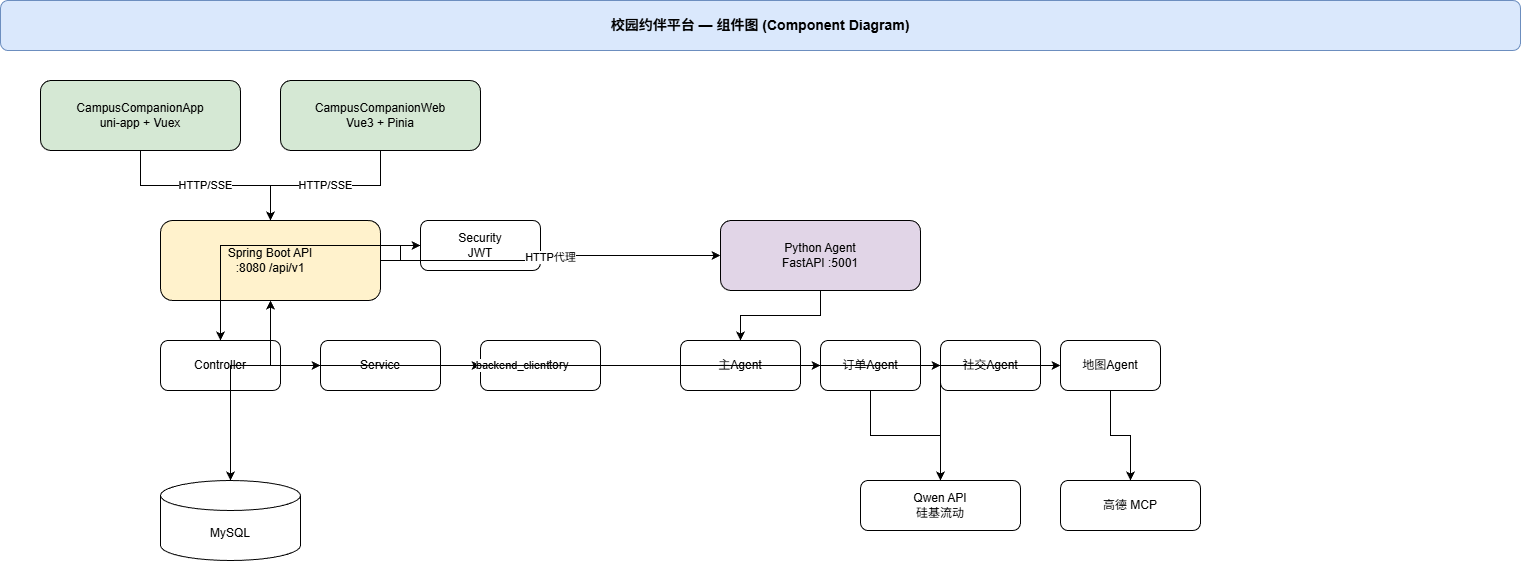

The diagram above was exported from draw.io. Its source (the exported page's mxGraphModel, read from the mxfile embedded in the PNG):
<mxGraphModel dx="703" dy="766" grid="1" gridSize="10" guides="1" tooltips="1" connect="1" arrows="1" fold="1" page="1" pageScale="1" pageWidth="1500" pageHeight="1100" math="0" shadow="0">
  <root>
    <mxCell id="0" />
    <mxCell id="1" parent="0" />
    <mxCell id="2" value="校园约伴平台 — 组件图 (Component Diagram)" style="rounded=1;whiteSpace=wrap;html=1;fillColor=#dae8fc;strokeColor=#6c8ebf;fontStyle=1;fontSize=14;" parent="1" vertex="1">
      <mxGeometry x="40" y="20" width="1520" height="50" as="geometry" />
    </mxCell>
    <mxCell id="3" value="CampusCompanionApp&#10;uni-app + Vuex" style="rounded=1;whiteSpace=wrap;html=1;fillColor=#d5e8d4;" parent="1" vertex="1">
      <mxGeometry x="80" y="100" width="200" height="70" as="geometry" />
    </mxCell>
    <mxCell id="4" value="CampusCompanionWeb&#10;Vue3 + Pinia" style="rounded=1;whiteSpace=wrap;html=1;fillColor=#d5e8d4;" parent="1" vertex="1">
      <mxGeometry x="320" y="100" width="200" height="70" as="geometry" />
    </mxCell>
    <mxCell id="5" value="Spring Boot API&#10;:8080 /api/v1" style="rounded=1;whiteSpace=wrap;html=1;fillColor=#fff2cc;" parent="1" vertex="1">
      <mxGeometry x="200" y="240" width="220" height="80" as="geometry" />
    </mxCell>
    <mxCell id="6" value="Security&#10;JWT" style="rounded=1;whiteSpace=wrap;html=1;" parent="1" vertex="1">
      <mxGeometry x="460" y="240" width="120" height="50" as="geometry" />
    </mxCell>
    <mxCell id="7" value="Controller" style="rounded=1;whiteSpace=wrap;html=1;" parent="1" vertex="1">
      <mxGeometry x="200" y="360" width="120" height="50" as="geometry" />
    </mxCell>
    <mxCell id="8" value="Service" style="rounded=1;whiteSpace=wrap;html=1;" parent="1" vertex="1">
      <mxGeometry x="360" y="360" width="120" height="50" as="geometry" />
    </mxCell>
    <mxCell id="9" value="Repository" style="rounded=1;whiteSpace=wrap;html=1;" parent="1" vertex="1">
      <mxGeometry x="520" y="360" width="120" height="50" as="geometry" />
    </mxCell>
    <mxCell id="10" value="Python Agent&#10;FastAPI :5001" style="rounded=1;whiteSpace=wrap;html=1;fillColor=#e1d5e7;" parent="1" vertex="1">
      <mxGeometry x="760" y="240" width="200" height="70" as="geometry" />
    </mxCell>
    <mxCell id="11" value="主Agent" style="rounded=1;whiteSpace=wrap;html=1;" parent="1" vertex="1">
      <mxGeometry x="720" y="360" width="120" height="50" as="geometry" />
    </mxCell>
    <mxCell id="12" value="订单Agent" style="rounded=1;whiteSpace=wrap;html=1;" parent="1" vertex="1">
      <mxGeometry x="860" y="360" width="100" height="50" as="geometry" />
    </mxCell>
    <mxCell id="13" value="社交Agent" style="rounded=1;whiteSpace=wrap;html=1;" parent="1" vertex="1">
      <mxGeometry x="980" y="360" width="100" height="50" as="geometry" />
    </mxCell>
    <mxCell id="14" value="地图Agent" style="rounded=1;whiteSpace=wrap;html=1;" parent="1" vertex="1">
      <mxGeometry x="1100" y="360" width="100" height="50" as="geometry" />
    </mxCell>
    <mxCell id="15" value="MySQL" style="rounded=1;whiteSpace=wrap;html=1;shape=cylinder3;whiteSpace=wrap;html=1;boundedLbl=1;backgroundOutline=1;size=15;" parent="1" vertex="1">
      <mxGeometry x="200" y="500" width="140" height="80" as="geometry" />
    </mxCell>
    <mxCell id="16" value="Qwen API&#10;硅基流动" style="rounded=1;whiteSpace=wrap;html=1;" parent="1" vertex="1">
      <mxGeometry x="900" y="500" width="160" height="50" as="geometry" />
    </mxCell>
    <mxCell id="17" value="高德 MCP" style="rounded=1;whiteSpace=wrap;html=1;" parent="1" vertex="1">
      <mxGeometry x="1100" y="500" width="140" height="50" as="geometry" />
    </mxCell>
    <mxCell id="18" value="HTTP/SSE" style="edgeStyle=orthogonalEdgeStyle;rounded=0;orthogonalLoop=1;jettySize=auto;html=1;" parent="1" source="3" target="5" edge="1">
      <mxGeometry relative="1" as="geometry" />
    </mxCell>
    <mxCell id="19" value="HTTP/SSE" style="edgeStyle=orthogonalEdgeStyle;rounded=0;orthogonalLoop=1;jettySize=auto;html=1;" parent="1" source="4" target="5" edge="1">
      <mxGeometry relative="1" as="geometry" />
    </mxCell>
    <mxCell id="20" value="" style="edgeStyle=orthogonalEdgeStyle;rounded=0;orthogonalLoop=1;jettySize=auto;html=1;" parent="1" source="5" target="6" edge="1">
      <mxGeometry relative="1" as="geometry" />
    </mxCell>
    <mxCell id="21" value="" style="edgeStyle=orthogonalEdgeStyle;rounded=0;orthogonalLoop=1;jettySize=auto;html=1;" parent="1" source="6" target="7" edge="1">
      <mxGeometry relative="1" as="geometry" />
    </mxCell>
    <mxCell id="22" value="" style="edgeStyle=orthogonalEdgeStyle;rounded=0;orthogonalLoop=1;jettySize=auto;html=1;" parent="1" source="7" target="8" edge="1">
      <mxGeometry relative="1" as="geometry" />
    </mxCell>
    <mxCell id="23" value="" style="edgeStyle=orthogonalEdgeStyle;rounded=0;orthogonalLoop=1;jettySize=auto;html=1;" parent="1" source="8" target="9" edge="1">
      <mxGeometry relative="1" as="geometry" />
    </mxCell>
    <mxCell id="24" value="" style="edgeStyle=orthogonalEdgeStyle;rounded=0;orthogonalLoop=1;jettySize=auto;html=1;" parent="1" source="9" target="15" edge="1">
      <mxGeometry relative="1" as="geometry" />
    </mxCell>
    <mxCell id="25" value="HTTP代理" style="edgeStyle=orthogonalEdgeStyle;rounded=0;orthogonalLoop=1;jettySize=auto;html=1;" parent="1" source="5" target="10" edge="1">
      <mxGeometry relative="1" as="geometry" />
    </mxCell>
    <mxCell id="26" value="" style="edgeStyle=orthogonalEdgeStyle;rounded=0;orthogonalLoop=1;jettySize=auto;html=1;" parent="1" source="10" target="11" edge="1">
      <mxGeometry relative="1" as="geometry" />
    </mxCell>
    <mxCell id="27" value="" style="edgeStyle=orthogonalEdgeStyle;rounded=0;orthogonalLoop=1;jettySize=auto;html=1;" parent="1" source="11" target="12" edge="1">
      <mxGeometry relative="1" as="geometry" />
    </mxCell>
    <mxCell id="28" value="" style="edgeStyle=orthogonalEdgeStyle;rounded=0;orthogonalLoop=1;jettySize=auto;html=1;" parent="1" source="11" target="13" edge="1">
      <mxGeometry relative="1" as="geometry" />
    </mxCell>
    <mxCell id="29" value="" style="edgeStyle=orthogonalEdgeStyle;rounded=0;orthogonalLoop=1;jettySize=auto;html=1;" parent="1" source="11" target="14" edge="1">
      <mxGeometry relative="1" as="geometry" />
    </mxCell>
    <mxCell id="30" value="backend_client" style="edgeStyle=orthogonalEdgeStyle;rounded=0;orthogonalLoop=1;jettySize=auto;html=1;" parent="1" source="12" target="5" edge="1">
      <mxGeometry relative="1" as="geometry" />
    </mxCell>
    <mxCell id="31" value="" style="edgeStyle=orthogonalEdgeStyle;rounded=0;orthogonalLoop=1;jettySize=auto;html=1;" parent="1" source="13" target="5" edge="1">
      <mxGeometry relative="1" as="geometry" />
    </mxCell>
    <mxCell id="32" value="" style="edgeStyle=orthogonalEdgeStyle;rounded=0;orthogonalLoop=1;jettySize=auto;html=1;" parent="1" source="14" target="17" edge="1">
      <mxGeometry relative="1" as="geometry" />
    </mxCell>
    <mxCell id="33" value="" style="edgeStyle=orthogonalEdgeStyle;rounded=0;orthogonalLoop=1;jettySize=auto;html=1;" parent="1" source="11" target="16" edge="1">
      <mxGeometry relative="1" as="geometry" />
    </mxCell>
    <mxCell id="34" value="" style="edgeStyle=orthogonalEdgeStyle;rounded=0;orthogonalLoop=1;jettySize=auto;html=1;" parent="1" source="12" target="16" edge="1">
      <mxGeometry relative="1" as="geometry" />
    </mxCell>
  </root>
</mxGraphModel>